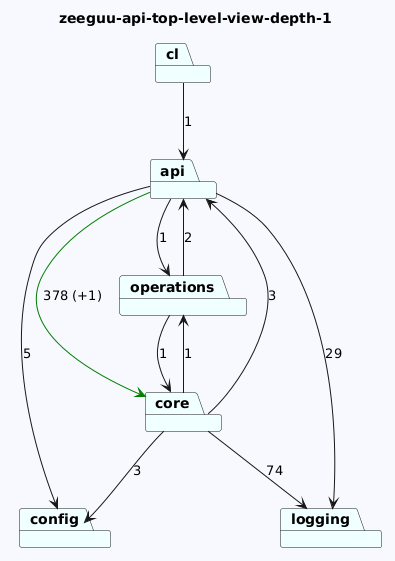

The diagram above was rendered by PlantUML. Its source (embedded in the PNG):
@startuml
skinparam backgroundColor GhostWhite
title zeeguu-api-top-level-view-depth-1
package "api" #Azure
package "cl" #Azure
package "operations" #Azure
package "config" #Azure
package "core" #Azure
package "logging" #Azure
"api"-->"logging"  : 29
"api"-->"config"  : 5
"api"-->"core" #Green : 378 (+1)
"api"-->"operations"  : 1
"cl"-->"api"  : 1
"operations"-->"api"  : 2
"operations"-->"core"  : 1

"core"-->"logging"  : 74
"core"-->"api"  : 3
"core"-->"config"  : 3
"core"-->"operations"  : 1
@enduml